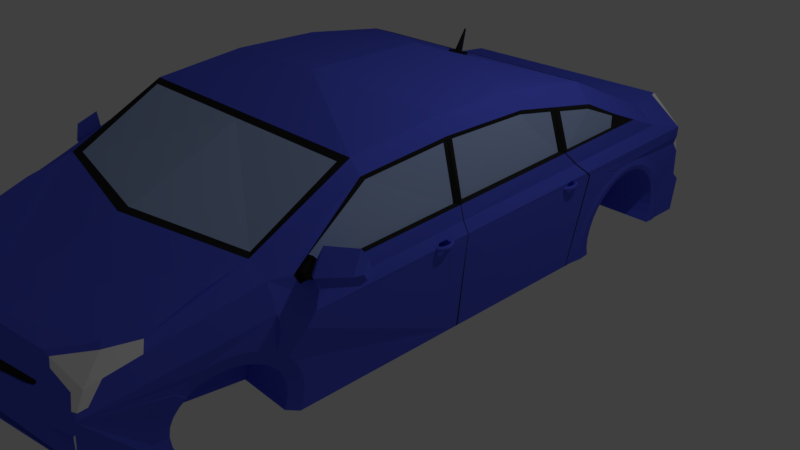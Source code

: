 # Source: prius1.blend  (saved by Blender 2.79.0; exported with 4.5.12 LTS)
import bpy
from mathutils import Matrix  # noqa: F401  (used for matrix-valued properties, if any)

bpy.ops.wm.read_factory_settings(use_empty=True)
scene = bpy.context.scene
scene.name = 'Scene'

# ---- collections
col_collection_1 = bpy.data.collections.new('Collection 1'); scene.collection.children.link(col_collection_1)

# ---- materials (node trees are filled in below, after node groups)
mat_material = bpy.data.materials.new('Material')
mat_material.alpha_threshold = 0.0
mat_material.use_transparent_shadow = False
mat_material.diffuse_color = (0.08918, 0.1188, 0.8, 1.0)
mat_material.roughness = 0.5
mat_material.line_color = (0.0, 0.0, 0.0, 1.0)
mat_material_001 = bpy.data.materials.new('Material.001')
mat_material_001.alpha_threshold = 0.0
mat_material_001.use_transparent_shadow = False
mat_material_001.diffuse_color = (0.02264, 0.02264, 0.02264, 1.0)
mat_material_001.roughness = 0.5
mat_material_002 = bpy.data.materials.new('Material.002')
mat_material_002.alpha_threshold = 0.0
mat_material_002.use_transparent_shadow = False
mat_material_002.diffuse_color = (0.379, 0.4965, 0.8, 1.0)
mat_material_002.roughness = 0.5
mat_material_003 = bpy.data.materials.new('Material.003')
mat_material_003.alpha_threshold = 0.0
mat_material_003.use_transparent_shadow = False
mat_material_003.diffuse_color = (1.0, 1.0, 1.0, 1.0)
mat_material_003.roughness = 0.5
mat_material_004 = bpy.data.materials.new('Material.004')
mat_material_004.alpha_threshold = 0.0
mat_material_004.use_transparent_shadow = False
mat_material_004.diffuse_color = (0.8, 0.0, 0.000522, 1.0)
mat_material_004.roughness = 0.5

# ---- material node trees

# ---- world
world_world = bpy.data.worlds.new('World'); scene.world = world_world
world_world.color = (0.05088, 0.05088, 0.05088)
world_world.use_sun_shadow = False
world_world.sun_shadow_jitter_overblur = 0.0
world_world.cycles.sampling_method = 'MANUAL'

# ---- cameras
cam_camera = bpy.data.cameras.new('Camera')
cam_camera.clip_end = 100.0
cam_camera.lens = 35.0
cam_camera.sensor_width = 32.0
cam_camera.sensor_height = 18.0
cam_camera.ortho_scale = 7.314
cam_camera.dof.focus_distance = 0.0
cam_camera.dof.aperture_fstop = 128.0

# ---- lights
light_lamp = bpy.data.lights.new('Lamp', 'POINT')
light_lamp.transmission_factor = 0.0
light_lamp.cutoff_distance = 30.0
light_lamp.energy = 100.0
light_lamp.shadow_buffer_clip_start = 1.001
light_lamp.shadow_soft_size = 0.1
light_lamp.shadow_maximum_resolution = 0.006
light_lamp.use_absolute_resolution = True

# ---- meshes
me_cube = bpy.data.meshes.new('Cube')
me_cube.from_pydata([(-0.00606, -0.3622, -1.006), (-0.006061, -0.9726, -1.006), (0.856, 1.111, -1.0), (1.0, -0.9666, -1.0), (0.856, 1.124, 0.04902), (0.7175, -0.9342, 0.5602), (3.071e-07, 1.197, -1.0), (-2.98e-08, -0.9611, -0.9905), (3.58e-07, 1.172, 0.1207), (-5.411e-07, -0.947, 0.6085), (1.0, 0.4286, -1.0), (1.0, 0.1429, -1.0), (1.0, -0.1429, -1.0), (1.0, -0.4286, -1.0), (0.8171, 0.7035, 0.6305), (0.8171, 0.45, 1.202), (0.8637, 0.1429, 1.386), (0.8637, -0.1429, 1.386), (0.7791, -0.4701, 1.188), (0.7791, -0.7802, 0.6356), (1.788e-07, 0.8091, 0.5999), (1.703e-08, 0.4286, 1.243), (-7.192e-08, 0.199, 1.527), (-2.261e-07, -0.199, 1.527), (-3.151e-07, -0.4286, 1.243), (-4.257e-07, -0.7866, 0.609), (5.109e-08, -0.4286, -1.0), (7.663e-08, -0.1429, -1.0), (1.022e-07, 0.1429, -1.0), (1.277e-07, 0.4286, -1.0), (0.8775, 1.156, -0.1779), (3.493e-07, 1.218, -0.4143), (0.8219, 1.157, -0.6962), (3.318e-07, 1.22, -0.7187), (1.0, -0.9509, -0.102), (1.034, -0.9102, 0.2916), (-4.787e-07, -0.9376, 0.1897), (-2.999e-07, -0.94, -0.102), (0.9366, 0.4162, 1.056), (0.9374, 0.1588, 1.145), (0.9332, -0.1379, 1.151), (0.9843, -0.416, 0.9791), (1.0, -0.7784, 0.4285), (1.076, 0.722, 0.1104), (1.0, 0.7249, 0.5244), (-1.677e-07, -0.9763, -0.5684), (1.0, -0.9835, -0.5514), (0.8637, -0.4286, 1.243), (0.8637, -0.7866, 0.609), (-2.908e-07, -0.3659, 1.268), (-0.002162, -0.4701, 1.188), (-0.002163, -0.7802, 0.6356), (-3.068e-07, -0.4074, 1.252), (0.05233, -0.4063, 1.252), (0.06628, -0.3825, 1.262), (6.77e-06, -0.3844, 1.288), (6.769e-06, -0.3941, 1.284), (0.02881, -0.3935, 1.285), (0.02977, -0.3918, 1.285), (-2.93e-07, -0.3665, 1.295), (-3.091e-07, -0.4081, 1.279), (0.05233, -0.407, 1.279), (0.06628, -0.3831, 1.289), (-0.0001072, -0.42, 1.556), (-0.0001072, -0.4221, 1.555), (0.006034, -0.422, 1.555), (0.006238, -0.4216, 1.555), (-1.623e-07, -0.9489, -0.531), (1.0, -0.9558, -0.4529), (0.7422, -0.9549, -0.5279), (0.8336, -0.9522, -0.102), (0.7427, -0.9369, 0.2698), (0.8365, -0.953, -0.3464), (0.5231, -0.9477, -0.102), (-1.987e-07, -0.9455, -0.4155), (0.4943, -0.9499, -0.4246), (0.5237, -0.9313, -0.1069), (-0.0009657, -0.9237, -0.1069), (-0.0009656, -0.9329, -0.4204), (0.4949, -0.9372, -0.4295), (0.7818, -0.947, 0.6085), (0.0001334, -0.9369, 0.261), (0.0001334, -0.9342, 0.5602), (0.8196, -0.9376, 0.2005), (-4.451e-07, -0.9381, 0.1484), (-3.447e-07, -0.9394, -0.0289), (0.04102, -0.9394, -0.02154), (0.0758, -0.9392, 0.005141), (0.09035, -0.9388, 0.03582), (0.09244, -0.9385, 0.0762), (0.08315, -0.9382, 0.1123), (0.0668, -0.9381, 0.1247), (0.04188, -0.9381, 0.1368), (0.0195, -0.9381, 0.146), (-0.0003204, -0.9481, 0.1371), (-0.0003203, -0.9492, -0.01031), (0.03377, -0.9492, -0.004194), (0.06267, -0.949, 0.01798), (0.07477, -0.9487, 0.04347), (0.0765, -0.9484, 0.07703), (0.06878, -0.9482, 0.107), (0.05519, -0.9481, 0.1173), (0.03448, -0.9481, 0.1274), (0.01589, -0.9481, 0.135), (0.7404, -0.9816, -0.5558), (-2.98e-08, -0.9711, -0.9383), (0.9127, -0.9611, -0.9905), (0.8632, -0.9784, -0.911), (1.053, 0.7229, 0.233), (0.8637, 0.723, 0.6245), (0.8637, 0.4286, 1.243), (-0.005108, 0.45, 1.202), (-0.005108, 0.7803, 0.6086), (0.5813, 1.139, 0.1772), (0.8611, 0.8586, 0.4823), (0.7574, 1.052, 0.2875), (1.05, 0.631, 0.2449), (0.9978, 0.6471, 0.4986), (1.0, -0.6577, 0.6228), (1.006, 0.6374, 0.4229), (0.9938, 0.1473, 0.5048), (0.9309, 0.4286, 1.096), (0.9334, 0.1252, 1.151), (1.032, 0.6515, 0.404), (1.022, 0.6639, 0.5008), (0.9904, 0.1136, 0.5115), (1.006, 0.6029, 0.4287), (0.9872, 0.6072, 0.595), (1.036, 0.6373, 0.4363), (1.028, 0.6471, 0.512), (1.036, 0.6029, 0.442), (1.017, 0.6071, 0.6084), (1.085, 0.6289, 0.4465), (1.086, 0.6384, 0.5144), (1.059, 0.6008, 0.4517), (1.048, 0.6077, 0.6008), (1.128, 0.6325, 0.4041), (1.128, 0.6514, 0.5384), (1.077, 0.5771, 0.4143), (1.053, 0.5906, 0.7093), (1.292, 0.5918, 0.5027), (1.292, 0.6079, 0.6173), (1.248, 0.5445, 0.5114), (1.228, 0.556, 0.7632), (1.314, 0.5773, 0.5588), (1.314, 0.5868, 0.626), (1.289, 0.5496, 0.5639), (1.277, 0.5564, 0.7114), (0.9515, -0.2596, 1.076), (0.9797, -0.2917, 0.5792), (0.9309, 0.1429, 1.195), (0.9309, -0.1429, 1.195), (1.02, 0.1306, 0.491), (0.9642, -0.2959, 1.053), (0.9928, -0.3262, 0.585), (0.984, -0.5455, 0.7705), (0.9858, -0.5446, 0.6215), (0.9498, -0.2764, 1.113), (0.9715, -0.4286, 1.019), (1.009, -0.3101, 0.5647), (0.9752, -0.5629, 0.7754), (1.002, -0.5619, 0.6068), (0.9991, -0.9259, 0.02312), (1.024, -0.9175, 0.1524), (1.034, -0.5549, 0.08204), (1.0, -0.9533, -0.2744), (0.8077, -0.9406, 0.3296), (0.7982, -0.9429, 0.4315), (0.9549, -0.9353, 0.2579), (0.8968, -0.9363, 0.2332), (0.9582, -0.9512, -0.102), (0.8352, -0.9526, -0.241), (0.9608, -0.9523, -0.1848), (0.9399, -0.9382, 0.1973), (0.9821, -0.9365, 0.2342), (0.8289, -0.9473, 0.0003901), (0.8252, -0.9434, 0.08006), (0.8637, -0.947, 0.006903), (0.8604, -0.9436, 0.07768), (0.7943, -0.9225, 0.6085), (3.522e-07, 1.203, -0.2363), (3.551e-07, 1.187, -0.05873), (0.03763, 1.186, -0.06219), (0.07383, 1.187, -0.09184), (0.08162, 1.191, -0.1427), (0.07222, 1.194, -0.1726), (0.04826, 1.199, -0.2167), (0.01386, 1.201, -0.229), (-2.159e-05, 1.211, -0.2023), (-2.159e-05, 1.199, -0.06503), (0.02907, 1.198, -0.0677), (0.05705, 1.199, -0.09062), (0.06307, 1.202, -0.1299), (0.0558, 1.204, -0.1531), (0.03728, 1.208, -0.1871), (0.01069, 1.21, -0.1967), (3.506e-07, 1.211, -0.334), (3.518e-07, 1.205, -0.2637), (0.5667, 1.163, -0.09008), (0.1119, 1.192, -0.1729), (0.06999, 1.2, -0.2381), (0.4789, 1.176, -0.1843), (0.5517, 1.169, -0.1483), (0.5709, 1.165, -0.1118), (-0.0009067, 1.206, -0.3407), (-0.0009067, 1.2, -0.2703), (0.5658, 1.159, -0.09674), (0.111, 1.187, -0.1795), (0.06908, 1.195, -0.2448), (0.478, 1.171, -0.1909), (0.5508, 1.164, -0.155), (0.5699, 1.16, -0.1185), (0.6663, 1.169, -0.7005), (0.81, 1.116, -1.0), (0.8037, 1.099, -0.9698), (-0.006324, 1.179, -0.9698), (-0.006324, 1.203, -0.6885), (0.6599, 1.152, -0.6702), (0.8122, 1.122, -0.9474), (0.002198, 1.202, -0.9474), (0.8059, 1.104, -0.9172), (-0.004127, 1.185, -0.9172), (1.02, 0.1334, 0.4901), (1.06, 0.1211, 0.1778), (1.061, 0.1239, 0.1768), (1.0, 0.1238, -1.0), (1.0, 0.1183, -1.0), (1.032, 0.1248, 0.3116), (1.032, 0.1274, 0.3105), (1.062, 0.1894, 0.1695), (1.063, 0.2343, 0.1646), (1.053, 0.1981, 0.2128), (1.054, 0.2268, 0.2095), (1.058, 0.2286, 0.1139), (1.057, 0.1956, 0.1189), (0.9537, 0.1541, -1.009), (0.9537, 0.1478, -1.009), (1.016, 0.1961, 0.1602), (1.017, 0.2248, 0.1552), (1.007, 0.2016, 0.2035), (1.008, 0.22, 0.2002), (1.012, 0.2211, 0.1045), (1.011, 0.2, 0.1095), (1.034, 0.1814, 0.1645), (1.035, 0.1822, 0.1779), (1.037, 0.1843, 0.1877), (1.037, 0.1843, 0.1412), (1.035, 0.1822, 0.1511), (1.039, 0.1794, 0.1645), (1.039, 0.1802, 0.1779), (1.041, 0.1824, 0.1877), (1.042, 0.1855, 0.1913), (1.042, 0.1855, 0.1376), (1.041, 0.1824, 0.1412), (1.039, 0.1802, 0.1511), (1.044, 0.1779, 0.1645), (1.044, 0.1787, 0.1779), (1.045, 0.1811, 0.1877), (1.046, 0.1843, 0.1913), (1.047, 0.1876, 0.1877), (1.047, 0.1876, 0.1412), (1.046, 0.1843, 0.1376), (1.045, 0.1811, 0.1412), (1.044, 0.1787, 0.1511), (1.049, 0.177, 0.1645), (1.049, 0.1778, 0.1779), (1.049, 0.1803, 0.1877), (1.05, 0.1836, 0.1913), (1.051, 0.1869, 0.1877), (1.051, 0.1893, 0.1779), (1.051, 0.1893, 0.1511), (1.051, 0.1869, 0.1412), (1.05, 0.1836, 0.1376), (1.049, 0.1803, 0.1412), (1.049, 0.1778, 0.1511), (1.054, 0.1766, 0.1645), (1.054, 0.1775, 0.1779), (1.054, 0.1799, 0.1877), (1.054, 0.1833, 0.1913), (1.054, 0.1866, 0.1877), (1.054, 0.1891, 0.1779), (1.055, 0.19, 0.1645), (1.054, 0.1891, 0.1511), (1.054, 0.1866, 0.1412), (1.054, 0.1833, 0.1376), (1.054, 0.1799, 0.1412), (1.054, 0.1775, 0.1511), (1.059, 0.1768, 0.1645), (1.059, 0.1777, 0.1779), (1.059, 0.1801, 0.1877), (1.058, 0.1835, 0.1913), (1.058, 0.1868, 0.1877), (1.058, 0.1892, 0.1779), (1.058, 0.1901, 0.1645), (1.058, 0.1892, 0.1511), (1.058, 0.1868, 0.1412), (1.058, 0.1835, 0.1376), (1.059, 0.1801, 0.1412), (1.059, 0.1777, 0.1511), (1.064, 0.1776, 0.1645), (1.064, 0.1784, 0.1779), (1.063, 0.1808, 0.1877), (1.062, 0.1841, 0.1913), (1.061, 0.1873, 0.1877), (1.061, 0.1897, 0.1779), (1.061, 0.1906, 0.1645), (1.061, 0.1897, 0.1511), (1.061, 0.1873, 0.1412), (1.062, 0.1841, 0.1376), (1.063, 0.1808, 0.1412), (1.064, 0.1784, 0.1511), (1.069, 0.1789, 0.1645), (1.068, 0.1797, 0.1779), (1.068, 0.182, 0.1877), (1.066, 0.1852, 0.1913), (1.065, 0.1883, 0.1877), (1.064, 0.1906, 0.1779), (1.064, 0.1914, 0.1645), (1.064, 0.1906, 0.1511), (1.065, 0.1883, 0.1412), (1.066, 0.1852, 0.1376), (1.068, 0.182, 0.1412), (1.068, 0.1797, 0.1511), (1.074, 0.1808, 0.1645), (1.073, 0.1816, 0.1779), (1.072, 0.1837, 0.1877), (1.07, 0.1866, 0.1913), (1.068, 0.1896, 0.1877), (1.067, 0.1917, 0.1779), (1.066, 0.1925, 0.1645), (1.067, 0.1917, 0.1511), (1.068, 0.1896, 0.1412), (1.07, 0.1866, 0.1376), (1.072, 0.1837, 0.1412), (1.073, 0.1816, 0.1511), (1.078, 0.1832, 0.1645), (1.077, 0.1839, 0.1779), (1.076, 0.1858, 0.1877), (1.074, 0.1885, 0.1913), (1.071, 0.1912, 0.1877), (1.07, 0.1932, 0.1779), (1.069, 0.1939, 0.1645), (1.07, 0.1932, 0.1511), (1.071, 0.1912, 0.1412), (1.074, 0.1885, 0.1376), (1.076, 0.1858, 0.1412), (1.077, 0.1839, 0.1511), (1.082, 0.186, 0.1645), (1.081, 0.1866, 0.1779), (1.079, 0.1884, 0.1877), (1.077, 0.1908, 0.1913), (1.074, 0.1932, 0.1877), (1.072, 0.195, 0.1779), (1.071, 0.1956, 0.1645), (1.072, 0.195, 0.1511), (1.074, 0.1932, 0.1412), (1.077, 0.1908, 0.1376), (1.079, 0.1884, 0.1412), (1.081, 0.1866, 0.1511), (1.086, 0.1892, 0.1645), (1.085, 0.1898, 0.1779), (1.083, 0.1913, 0.1877), (1.08, 0.1934, 0.1913), (1.077, 0.1955, 0.1877), (1.074, 0.197, 0.1779), (1.074, 0.1976, 0.1645), (1.074, 0.197, 0.1511), (1.077, 0.1955, 0.1412), (1.08, 0.1934, 0.1376), (1.083, 0.1913, 0.1412), (1.085, 0.1898, 0.1511), (1.089, 0.1928, 0.1645), (1.088, 0.1933, 0.1779), (1.085, 0.1946, 0.1877), (1.082, 0.1963, 0.1913), (1.079, 0.198, 0.1877), (1.076, 0.1993, 0.1779), (1.075, 0.1998, 0.1645), (1.076, 0.1993, 0.1511), (1.079, 0.198, 0.1412), (1.082, 0.1963, 0.1376), (1.085, 0.1946, 0.1412), (1.088, 0.1933, 0.1511), (1.091, 0.1967, 0.1645), (1.09, 0.1971, 0.1779), (1.088, 0.1981, 0.1877), (1.084, 0.1994, 0.1913), (1.08, 0.2008, 0.1877), (1.078, 0.2017, 0.1779), (1.077, 0.2021, 0.1645), (1.078, 0.2017, 0.1511), (1.08, 0.2008, 0.1412), (1.084, 0.1994, 0.1376), (1.088, 0.1981, 0.1412), (1.09, 0.1971, 0.1511), (1.093, 0.2009, 0.1645), (1.092, 0.2011, 0.1779), (1.089, 0.2018, 0.1877), (1.086, 0.2027, 0.1913), (1.082, 0.2036, 0.1877), (1.079, 0.2043, 0.1779), (1.078, 0.2046, 0.1645), (1.079, 0.2043, 0.1511), (1.082, 0.2036, 0.1412), (1.086, 0.2027, 0.1376), (1.089, 0.2018, 0.1412), (1.092, 0.2011, 0.1511), (1.094, 0.2052, 0.1645), (1.093, 0.2053, 0.1779), (1.09, 0.2056, 0.1877), (1.087, 0.2061, 0.1913), (1.083, 0.2066, 0.1877), (1.08, 0.207, 0.1779), (1.079, 0.2071, 0.1645), (1.08, 0.207, 0.1511), (1.083, 0.2066, 0.1412), (1.087, 0.2061, 0.1376), (1.09, 0.2056, 0.1412), (1.093, 0.2053, 0.1511), (1.095, 0.2095, 0.1645), (1.094, 0.2095, 0.1779), (1.091, 0.2096, 0.1877), (1.087, 0.2096, 0.1913), (1.083, 0.2097, 0.1877), (1.08, 0.2097, 0.1779), (1.079, 0.2098, 0.1645), (1.08, 0.2097, 0.1511), (1.083, 0.2097, 0.1412), (1.087, 0.2096, 0.1376), (1.091, 0.2096, 0.1412), (1.094, 0.2095, 0.1511), (1.095, 0.2139, 0.1645), (1.094, 0.2138, 0.1779), (1.091, 0.2135, 0.1877), (1.087, 0.2131, 0.1913), (1.083, 0.2128, 0.1877), (1.08, 0.2125, 0.1779), (1.079, 0.2124, 0.1645), (1.08, 0.2125, 0.1511), (1.083, 0.2128, 0.1412), (1.087, 0.2131, 0.1376), (1.091, 0.2135, 0.1412), (1.094, 0.2138, 0.1511), (1.094, 0.2182, 0.1645), (1.093, 0.218, 0.1779), (1.09, 0.2174, 0.1877), (1.086, 0.2166, 0.1913), (1.083, 0.2158, 0.1877), (1.08, 0.2152, 0.1779), (1.079, 0.215, 0.1645), (1.08, 0.2152, 0.1511), (1.083, 0.2158, 0.1412), (1.086, 0.2166, 0.1376), (1.09, 0.2174, 0.1412), (1.093, 0.218, 0.1511), (1.093, 0.2224, 0.1645), (1.092, 0.2221, 0.1779), (1.089, 0.2212, 0.1877), (1.085, 0.2199, 0.1913), (1.082, 0.2187, 0.1877), (1.079, 0.2178, 0.1779), (1.078, 0.2175, 0.1645), (1.079, 0.2178, 0.1511), (1.082, 0.2187, 0.1412), (1.085, 0.2199, 0.1376), (1.089, 0.2212, 0.1412), (1.092, 0.2221, 0.1511), (1.091, 0.2264, 0.1645), (1.09, 0.2259, 0.1779), (1.087, 0.2247, 0.1877), (1.084, 0.2231, 0.1913), (1.08, 0.2215, 0.1877), (1.078, 0.2203, 0.1779), (1.077, 0.2199, 0.1645), (1.078, 0.2203, 0.1511), (1.08, 0.2215, 0.1412), (1.084, 0.2231, 0.1376), (1.087, 0.2247, 0.1412), (1.09, 0.2259, 0.1511), (1.088, 0.2301, 0.1645), (1.087, 0.2295, 0.1779), (1.085, 0.2281, 0.1877), (1.082, 0.2261, 0.1913), (1.078, 0.2241, 0.1877), (1.076, 0.2226, 0.1779), (1.075, 0.2221, 0.1645), (1.076, 0.2226, 0.1511), (1.078, 0.2241, 0.1412), (1.082, 0.2261, 0.1376), (1.085, 0.2281, 0.1412), (1.087, 0.2295, 0.1511), (1.085, 0.2334, 0.1645), (1.084, 0.2328, 0.1779), (1.082, 0.2311, 0.1877), (1.079, 0.2288, 0.1913), (1.076, 0.2264, 0.1877), (1.074, 0.2247, 0.1779), (1.073, 0.2241, 0.1645), (1.074, 0.2247, 0.1511), (1.076, 0.2264, 0.1412), (1.079, 0.2288, 0.1376), (1.082, 0.2311, 0.1412), (1.084, 0.2328, 0.1511), (1.081, 0.2364, 0.1645), (1.081, 0.2357, 0.1779), (1.079, 0.2337, 0.1877), (1.076, 0.2311, 0.1913), (1.074, 0.2285, 0.1877), (1.072, 0.2266, 0.1779), (1.071, 0.2259, 0.1645), (1.072, 0.2266, 0.1511), (1.074, 0.2285, 0.1412), (1.076, 0.2311, 0.1376), (1.079, 0.2337, 0.1412), (1.081, 0.2357, 0.1511), (1.077, 0.2389, 0.1645), (1.077, 0.2381, 0.1779), (1.075, 0.236, 0.1877), (1.073, 0.2331, 0.1913), (1.071, 0.2302, 0.1877), (1.069, 0.2281, 0.1779), (1.069, 0.2274, 0.1645), (1.069, 0.2281, 0.1511), (1.071, 0.2302, 0.1412), (1.073, 0.2331, 0.1376), (1.075, 0.236, 0.1412), (1.077, 0.2381, 0.1511), (1.073, 0.2409, 0.1645), (1.072, 0.2401, 0.1779), (1.071, 0.2378, 0.1877), (1.069, 0.2347, 0.1913), (1.068, 0.2317, 0.1877), (1.066, 0.2294, 0.1779), (1.066, 0.2286, 0.1645), (1.066, 0.2294, 0.1511), (1.068, 0.2317, 0.1412), (1.069, 0.2347, 0.1376), (1.071, 0.2378, 0.1412), (1.072, 0.2401, 0.1511), (1.068, 0.2424, 0.1645), (1.068, 0.2415, 0.1779), (1.067, 0.2391, 0.1877), (1.065, 0.2359, 0.1913), (1.064, 0.2327, 0.1877), (1.063, 0.2303, 0.1779), (1.063, 0.2295, 0.1645), (1.063, 0.2303, 0.1511), (1.064, 0.2327, 0.1412), (1.065, 0.2359, 0.1376), (1.067, 0.2391, 0.1412), (1.068, 0.2415, 0.1511), (1.063, 0.2433, 0.1645), (1.063, 0.2424, 0.1779), (1.062, 0.24, 0.1877), (1.06, 0.2309, 0.1779), (1.06, 0.23, 0.1645), (1.06, 0.2309, 0.1511), (1.061, 0.2333, 0.1412), (1.062, 0.2367, 0.1376), (1.062, 0.24, 0.1412), (1.063, 0.2424, 0.1511), (1.058, 0.2437, 0.1645), (1.057, 0.2302, 0.1645), (1.057, 0.2311, 0.1511), (1.057, 0.2336, 0.1412), (1.057, 0.237, 0.1376), (1.058, 0.2403, 0.1412), (1.058, 0.2428, 0.1511), (1.053, 0.2435, 0.1645), (1.054, 0.2301, 0.1645), (1.054, 0.231, 0.1511), (1.054, 0.2335, 0.1412), (1.053, 0.2368, 0.1376), (1.053, 0.2401, 0.1412), (1.053, 0.2426, 0.1511), (1.051, 0.2297, 0.1645), (1.051, 0.2305, 0.1511), (1.05, 0.2329, 0.1412), (1.049, 0.2362, 0.1376), (1.048, 0.2394, 0.1412), (1.048, 0.2418, 0.1511), (1.048, 0.2297, 0.1511), (1.047, 0.232, 0.1412), (1.045, 0.2351, 0.1376), (1.044, 0.2382, 0.1412), (1.043, 0.2405, 0.1511), (1.045, 0.2285, 0.1511), (1.043, 0.2307, 0.1412), (1.042, 0.2336, 0.1376), (1.04, 0.2365, 0.1412), (1.039, 0.2387, 0.1511), (1.04, 0.229, 0.1412), (1.038, 0.2317, 0.1376), (1.036, 0.2344, 0.1412), (1.037, 0.227, 0.1412), (1.035, 0.2294, 0.1376), (1.032, 0.2319, 0.1412), (1.017, -0.3482, 0.1645), (1.017, -0.3474, 0.1779), (1.019, -0.3453, 0.1877), (1.019, -0.3453, 0.1412), (1.017, -0.3474, 0.1511), (1.021, -0.3502, 0.1645), (1.022, -0.3494, 0.1779), (1.023, -0.3471, 0.1877), (1.025, -0.344, 0.1913), (1.025, -0.344, 0.1376), (1.023, -0.3471, 0.1412), (1.022, -0.3494, 0.1511), (1.026, -0.3517, 0.1645), (1.026, -0.3508, 0.1779), (1.027, -0.3484, 0.1877), (1.028, -0.3452, 0.1913), (1.03, -0.342, 0.1877), (1.03, -0.342, 0.1412), (1.028, -0.3452, 0.1376), (1.027, -0.3484, 0.1412), (1.026, -0.3508, 0.1511), (1.031, -0.3526, 0.1645), (1.031, -0.3517, 0.1779), (1.032, -0.3493, 0.1877), (1.032, -0.346, 0.1913), (1.033, -0.3427, 0.1877), (1.034, -0.3402, 0.1779), (1.034, -0.3402, 0.1511), (1.033, -0.3427, 0.1412), (1.032, -0.346, 0.1376), (1.032, -0.3493, 0.1412), (1.031, -0.3517, 0.1511), (1.036, -0.353, 0.1645), (1.036, -0.3521, 0.1779), (1.036, -0.3496, 0.1877), (1.037, -0.3463, 0.1913), (1.037, -0.3429, 0.1877), (1.037, -0.3405, 0.1779), (1.037, -0.3396, 0.1645), (1.037, -0.3405, 0.1511), (1.037, -0.3429, 0.1412), (1.037, -0.3463, 0.1376), (1.036, -0.3496, 0.1412), (1.036, -0.3521, 0.1511), (1.041, -0.3528, 0.1645), (1.041, -0.3519, 0.1779), (1.041, -0.3494, 0.1877), (1.041, -0.3461, 0.1913), (1.04, -0.3428, 0.1877), (1.04, -0.3403, 0.1779), (1.04, -0.3394, 0.1645), (1.04, -0.3403, 0.1511), (1.04, -0.3428, 0.1412), (1.041, -0.3461, 0.1376), (1.041, -0.3494, 0.1412), (1.041, -0.3519, 0.1511), (1.046, -0.352, 0.1645), (1.046, -0.3511, 0.1779), (1.045, -0.3487, 0.1877), (1.045, -0.3455, 0.1913), (1.044, -0.3422, 0.1877), (1.043, -0.3398, 0.1779), (1.043, -0.339, 0.1645), (1.043, -0.3398, 0.1511), (1.044, -0.3422, 0.1412), (1.045, -0.3455, 0.1376), (1.045, -0.3487, 0.1412), (1.046, -0.3511, 0.1511), (1.051, -0.3506, 0.1645), (1.051, -0.3498, 0.1779), (1.05, -0.3475, 0.1877), (1.049, -0.3444, 0.1913), (1.047, -0.3413, 0.1877), (1.046, -0.339, 0.1779), (1.046, -0.3382, 0.1645), (1.046, -0.339, 0.1511), (1.047, -0.3413, 0.1412), (1.049, -0.3444, 0.1376), (1.05, -0.3475, 0.1412), (1.051, -0.3498, 0.1511), (1.056, -0.3488, 0.1645), (1.055, -0.348, 0.1779), (1.054, -0.3458, 0.1877), (1.052, -0.3429, 0.1913), (1.051, -0.34, 0.1877), (1.049, -0.3378, 0.1779), (1.049, -0.337, 0.1645), (1.049, -0.3378, 0.1511), (1.051, -0.34, 0.1412), (1.052, -0.3429, 0.1376), (1.054, -0.3458, 0.1412), (1.055, -0.348, 0.1511), (1.06, -0.3464, 0.1645), (1.06, -0.3457, 0.1779), (1.058, -0.3437, 0.1877), (1.056, -0.341, 0.1913), (1.054, -0.3383, 0.1877), (1.052, -0.3363, 0.1779), (1.051, -0.3356, 0.1645), (1.052, -0.3363, 0.1511), (1.054, -0.3383, 0.1412), (1.056, -0.341, 0.1376), (1.058, -0.3437, 0.1412), (1.06, -0.3457, 0.1511), (1.064, -0.3436, 0.1645), (1.064, -0.3429, 0.1779), (1.062, -0.3412, 0.1877), (1.059, -0.3387, 0.1913), (1.056, -0.3363, 0.1877), (1.055, -0.3346, 0.1779), (1.054, -0.3339, 0.1645), (1.055, -0.3346, 0.1511), (1.056, -0.3363, 0.1412), (1.059, -0.3387, 0.1376), (1.062, -0.3412, 0.1412), (1.064, -0.3429, 0.1511), (1.068, -0.3403, 0.1645), (1.067, -0.3398, 0.1779), (1.065, -0.3382, 0.1877), (1.062, -0.3361, 0.1913), (1.059, -0.3341, 0.1877), (1.057, -0.3325, 0.1779), (1.056, -0.332, 0.1645), (1.057, -0.3325, 0.1511), (1.059, -0.3341, 0.1412), (1.062, -0.3361, 0.1376), (1.065, -0.3382, 0.1412), (1.067, -0.3398, 0.1511), (1.071, -0.3367, 0.1645), (1.07, -0.3363, 0.1779), (1.068, -0.335, 0.1877), (1.064, -0.3333, 0.1913), (1.061, -0.3315, 0.1877), (1.059, -0.3303, 0.1779), (1.058, -0.3298, 0.1645), (1.059, -0.3303, 0.1511), (1.061, -0.3315, 0.1412), (1.064, -0.3333, 0.1376), (1.068, -0.335, 0.1412), (1.07, -0.3363, 0.1511), (1.073, -0.3328, 0.1645), (1.073, -0.3325, 0.1779), (1.07, -0.3315, 0.1877), (1.066, -0.3301, 0.1913), (1.063, -0.3288, 0.1877), (1.06, -0.3278, 0.1779), (1.059, -0.3275, 0.1645), (1.06, -0.3278, 0.1511), (1.063, -0.3288, 0.1412), (1.066, -0.3301, 0.1376), (1.07, -0.3315, 0.1412), (1.073, -0.3325, 0.1511), (1.075, -0.3287, 0.1645), (1.074, -0.3284, 0.1779), (1.072, -0.3278, 0.1877), (1.068, -0.3268, 0.1913), (1.064, -0.3259, 0.1877), (1.061, -0.3252, 0.1779), (1.06, -0.325, 0.1645), (1.061, -0.3252, 0.1511), (1.064, -0.3259, 0.1412), (1.068, -0.3268, 0.1376), (1.072, -0.3278, 0.1412), (1.074, -0.3284, 0.1511), (1.077, -0.3244, 0.1645), (1.076, -0.3243, 0.1779), (1.073, -0.3239, 0.1877), (1.069, -0.3234, 0.1913), (1.065, -0.3229, 0.1877), (1.062, -0.3226, 0.1779), (1.061, -0.3224, 0.1645), (1.062, -0.3226, 0.1511), (1.065, -0.3229, 0.1412), (1.069, -0.3234, 0.1376), (1.073, -0.3239, 0.1412), (1.076, -0.3243, 0.1511), (1.077, -0.32, 0.1645), (1.076, -0.32, 0.1779), (1.073, -0.32, 0.1877), (1.069, -0.3199, 0.1913), (1.066, -0.3199, 0.1877), (1.063, -0.3198, 0.1779), (1.062, -0.3198, 0.1645), (1.063, -0.3198, 0.1511), (1.066, -0.3199, 0.1412), (1.069, -0.3199, 0.1376), (1.073, -0.32, 0.1412), (1.076, -0.32, 0.1511), (1.077, -0.3157, 0.1645), (1.076, -0.3158, 0.1779), (1.073, -0.316, 0.1877), (1.069, -0.3164, 0.1913), (1.065, -0.3168, 0.1877), (1.063, -0.3171, 0.1779), (1.062, -0.3172, 0.1645), (1.063, -0.3171, 0.1511), (1.065, -0.3168, 0.1412), (1.069, -0.3164, 0.1376), (1.073, -0.316, 0.1412), (1.076, -0.3158, 0.1511), (1.076, -0.3113, 0.1645), (1.075, -0.3116, 0.1779), (1.073, -0.3121, 0.1877), (1.069, -0.313, 0.1913), (1.065, -0.3138, 0.1877), (1.062, -0.3144, 0.1779), (1.061, -0.3146, 0.1645), (1.062, -0.3144, 0.1511), (1.065, -0.3138, 0.1412), (1.069, -0.313, 0.1376), (1.073, -0.3121, 0.1412), (1.075, -0.3116, 0.1511), (1.075, -0.3072, 0.1645), (1.074, -0.3075, 0.1779), (1.071, -0.3084, 0.1877), (1.068, -0.3096, 0.1913), (1.064, -0.3108, 0.1877), (1.061, -0.3117, 0.1779), (1.06, -0.3121, 0.1645), (1.061, -0.3117, 0.1511), (1.064, -0.3108, 0.1412), (1.068, -0.3096, 0.1376), (1.071, -0.3084, 0.1412), (1.074, -0.3075, 0.1511), (1.073, -0.3032, 0.1645), (1.072, -0.3036, 0.1779), (1.07, -0.3048, 0.1877), (1.066, -0.3064, 0.1913), (1.063, -0.3081, 0.1877), (1.06, -0.3092, 0.1779), (1.059, -0.3097, 0.1645), (1.06, -0.3092, 0.1511), (1.063, -0.3081, 0.1412), (1.066, -0.3064, 0.1376), (1.07, -0.3048, 0.1412), (1.072, -0.3036, 0.1511), (1.07, -0.2995, 0.1645), (1.07, -0.3, 0.1779), (1.067, -0.3015, 0.1877), (1.064, -0.3035, 0.1913), (1.061, -0.3055, 0.1877), (1.058, -0.3069, 0.1779), (1.058, -0.3075, 0.1645), (1.058, -0.3069, 0.1511), (1.061, -0.3055, 0.1412), (1.064, -0.3035, 0.1376), (1.067, -0.3015, 0.1412), (1.07, -0.3, 0.1511), (1.067, -0.2961, 0.1645), (1.066, -0.2968, 0.1779), (1.064, -0.2985, 0.1877), (1.061, -0.3008, 0.1913), (1.059, -0.3031, 0.1877), (1.056, -0.3048, 0.1779), (1.056, -0.3055, 0.1645), (1.056, -0.3048, 0.1511), (1.059, -0.3031, 0.1412), (1.061, -0.3008, 0.1376), (1.064, -0.2985, 0.1412), (1.066, -0.2968, 0.1511), (1.064, -0.2932, 0.1645), (1.063, -0.2939, 0.1779), (1.061, -0.2958, 0.1877), (1.058, -0.2984, 0.1913), (1.056, -0.3011, 0.1877), (1.054, -0.303, 0.1779), (1.053, -0.3037, 0.1645), (1.054, -0.303, 0.1511), (1.056, -0.3011, 0.1412), (1.058, -0.2984, 0.1376), (1.061, -0.2958, 0.1412), (1.063, -0.2939, 0.1511), (1.059, -0.2907, 0.1645), (1.059, -0.2915, 0.1779), (1.057, -0.2936, 0.1877), (1.055, -0.2964, 0.1913), (1.053, -0.2993, 0.1877), (1.052, -0.3014, 0.1779), (1.051, -0.3022, 0.1645), (1.052, -0.3014, 0.1511), (1.053, -0.2993, 0.1412), (1.055, -0.2964, 0.1376), (1.057, -0.2936, 0.1412), (1.059, -0.2915, 0.1511), (1.055, -0.2887, 0.1645), (1.055, -0.2895, 0.1779), (1.053, -0.2918, 0.1877), (1.052, -0.2948, 0.1913), (1.05, -0.2979, 0.1877), (1.049, -0.3002, 0.1779), (1.048, -0.301, 0.1645), (1.049, -0.3002, 0.1511), (1.05, -0.2979, 0.1412), (1.052, -0.2948, 0.1376), (1.053, -0.2918, 0.1412), (1.055, -0.2895, 0.1511), (1.05, -0.2872, 0.1645), (1.05, -0.2881, 0.1779), (1.049, -0.2904, 0.1877), (1.048, -0.2936, 0.1913), (1.047, -0.2969, 0.1877), (1.046, -0.2992, 0.1779), (1.045, -0.3001, 0.1645), (1.046, -0.2992, 0.1511), (1.047, -0.2969, 0.1412), (1.048, -0.2936, 0.1376), (1.049, -0.2904, 0.1412), (1.05, -0.2881, 0.1511), (1.045, -0.2863, 0.1645), (1.045, -0.2872, 0.1779), (1.045, -0.2896, 0.1877), (1.043, -0.2986, 0.1779), (1.042, -0.2995, 0.1645), (1.043, -0.2986, 0.1511), (1.043, -0.2962, 0.1412), (1.044, -0.2929, 0.1376), (1.045, -0.2896, 0.1412), (1.045, -0.2872, 0.1511), (1.04, -0.2859, 0.1645), (1.039, -0.2993, 0.1645), (1.039, -0.2984, 0.1511), (1.04, -0.296, 0.1412), (1.04, -0.2926, 0.1376), (1.04, -0.2893, 0.1412), (1.04, -0.2868, 0.1511), (1.035, -0.2861, 0.1645), (1.036, -0.2994, 0.1645), (1.036, -0.2985, 0.1511), (1.036, -0.2961, 0.1412), (1.036, -0.2928, 0.1376), (1.035, -0.2894, 0.1412), (1.035, -0.287, 0.1511), (1.033, -0.2999, 0.1645), (1.033, -0.299, 0.1511), (1.032, -0.2966, 0.1412), (1.032, -0.2934, 0.1376), (1.031, -0.2901, 0.1412), (1.03, -0.2878, 0.1511), (1.03, -0.2999, 0.1511), (1.029, -0.2976, 0.1412), (1.028, -0.2945, 0.1376), (1.026, -0.2913, 0.1412), (1.025, -0.2891, 0.1511), (1.027, -0.301, 0.1511), (1.026, -0.2989, 0.1412), (1.024, -0.296, 0.1376), (1.022, -0.293, 0.1412), (1.021, -0.2909, 0.1511), (1.023, -0.3006, 0.1412), (1.02, -0.2979, 0.1376), (1.018, -0.2952, 0.1412), (1.02, -0.3025, 0.1412), (1.017, -0.3001, 0.1376), (1.015, -0.2977, 0.1412), (1.049, -0.3284, 0.227), (1.05, -0.3088, 0.2249), (1.045, -0.3347, 0.1788), (1.045, -0.3029, 0.1571), (1.043, -0.3333, 0.1227), (1.043, -0.3172, 0.1119), (0.9313, 0.1543, -1.011), (0.9313, 0.148, -1.011), (0.9935, 0.1962, 0.1588), (0.9946, 0.225, 0.1539), (0.9848, 0.2018, 0.2021), (0.9857, 0.2202, 0.1988), (0.9895, 0.2213, 0.1032), (0.9888, 0.2002, 0.1082), (1.027, -0.3282, 0.2256), (1.027, -0.3086, 0.2235), (1.023, -0.3346, 0.1774), (1.023, -0.3027, 0.1557), (1.021, -0.3331, 0.1213), (1.021, -0.3171, 0.1106), (1.015, -0.3628, 0.3744), (1.015, -0.3572, 0.3736), (1.0, -0.3647, -1.0), (1.0, -0.369, -1.0), (1.047, -0.4031, 0.2353), (1.047, -0.3968, 0.2346), (1.009, -0.3055, 0.5639), (1.043, -0.4124, 0.1753), (1.042, -0.4194, 0.175), (0.6243, 1.137, 0.1572), (0.8699, 1.085, 0.09495), (0.9006, 1.0, 0.1963), (0.8715, 1.147, -0.115), (0.8587, 0.9846, 0.2764), (0.7824, 1.063, 0.239), (0.6501, 1.144, 0.08284), (0.8025, 1.139, -0.005174), (0.8418, 1.152, -0.1198), (0.8805, 1.125, -0.09393), (0.8619, 1.157, -0.3232), (0.7611, 1.145, -0.4883), (0.611, 1.175, -0.4654), (1.03, 0.6788, -0.3569), (1.484e-07, 0.66, -1.0), (1.024, 0.6622, -0.4808), (1.011, 0.6486, -0.7551), (1.005, 0.652, -0.8949), (1.04, 0.701, -0.2483), (1.0, 0.66, -1.0), (1.018, 0.652, -0.6153), (0.9289, 0.9767, -0.3569), (0.9091, 0.9933, -0.4808), (0.8928, 1.003, -0.6153), (0.8844, 1.007, -0.7551), (0.946, 0.9544, -0.2483), (0.9463, 0.9576, -0.2638), (2.429e-07, 0.9955, -1.0), (0.898, 0.9955, -1.0), (1.039, 0.7592, -0.09292), (1.029, 0.7928, -0.05214), (0.9984, 0.8627, -0.05214), (1.046, 0.7282, -0.1592), (0.8891, 1.003, -0.8949), (1.015, 0.8277, -0.03837), (0.9596, 0.9273, -0.1592), (1.047, 0.72, -0.1861), (0.9797, 0.8963, -0.09292), (1.009, -0.7959, -0.3569), (2.968e-09, -0.815, -0.9961), (1.004, -0.8124, -0.4808), (1.0, -0.8261, -0.7551), (1.0, -0.8226, -0.8949), (1.014, -0.7736, -0.2483), (1.0, -0.8147, -1.0), (1.0, -0.8226, -0.6153), (1.02, -0.4979, -0.3569), (1.016, -0.4814, -0.4808), (1.012, -0.4712, -0.6153), (1.007, -0.4677, -0.7551), (1.024, -0.5202, -0.2483), (1.0, -0.4791, -1.0), (4.657e-08, -0.4791, -1.0), (1.02, -0.7155, -0.09292), (1.023, -0.6819, -0.05214), (1.027, -0.6119, -0.05214), (1.018, -0.7465, -0.1592), (1.002, -0.4712, -0.8949), (1.026, -0.6469, -0.03837), (1.026, -0.5474, -0.1592), (1.027, -0.5783, -0.09292), (0.6138, -0.7959, -0.3569), (0.6087, -0.8124, -0.4808), (0.6044, -0.8261, -0.7551), (0.6044, -0.8226, -0.8949), (0.6185, -0.7736, -0.2483), (0.6044, -0.8147, -1.0), (0.6044, -0.8226, -0.6153), (0.6246, -0.4979, -0.3569), (0.6207, -0.4814, -0.4808), (0.6165, -0.4712, -0.6153), (0.6117, -0.4677, -0.7551), (0.6279, -0.5202, -0.2483), (0.6044, -0.4791, -1.0), (0.6248, -0.7155, -0.09292), (0.6276, -0.6819, -0.05214), (0.6315, -0.6119, -0.05214), (0.6222, -0.7465, -0.1592), (0.6065, -0.4712, -0.8949), (0.6306, -0.6469, -0.03837), (0.6301, -0.5474, -0.1592), (0.6313, -0.5783, -0.09292), (1.016, -0.8139, -0.3448), (1.01, -0.8332, -0.4888), (1.005, -0.849, -0.8075), (1.005, -0.845, -0.97), (1.021, -0.7881, -0.2185), (1.005, -0.845, -0.645), (1.028, -0.4677, -0.3448), (1.024, -0.4484, -0.4887), (1.019, -0.4366, -0.645), (1.013, -0.4326, -0.8075), (1.032, -0.4936, -0.2185), (1.029, -0.7205, -0.038), (1.032, -0.6814, 0.009395), (1.037, -0.6002, 0.009396), (1.026, -0.7565, -0.115), (1.007, -0.4366, -0.97), (1.035, -0.6408, 0.0254), (1.035, -0.5251, -0.115), (1.036, -0.5611, -0.038), (0.9986, -0.861, -0.3169), (0.9911, -0.8854, -0.5), (0.9847, -0.9056, -0.9053), (1.006, -0.828, -0.1564), (0.9847, -0.9005, -0.6987), (1.015, -0.4207, -0.3169), (1.009, -0.3962, -0.5), (1.003, -0.3811, -0.6987), (0.9955, -0.376, -0.9053), (1.02, -0.4536, -0.1564), (1.015, -0.7421, 0.07319), (1.019, -0.6925, 0.1335), (1.025, -0.5892, 0.1335), (1.011, -0.7879, -0.02468), (1.024, -0.6408, 0.1538), (1.023, -0.4937, -0.02468), (1.025, -0.5395, 0.07319), (0.9847, -0.9031, -1.006), (1.0, -0.4772, -1.006), (1.007, -0.4393, -1.006), (1.003, -0.4227, -1.006), (0.9919, -0.3785, -1.006), (0.9999, -0.8589, -1.006), (1.005, -0.8423, -1.006), (1.0, -0.8159, -1.006), (1.03, 0.6788, -0.3569), (1.024, 0.6622, -0.4808), (1.011, 0.6486, -0.7551), (1.005, 0.652, -0.8949), (1.04, 0.701, -0.2483), (1.0, 0.66, -1.0), (1.018, 0.652, -0.6153), (0.9289, 0.9767, -0.3569), (0.9091, 0.9933, -0.4808), (0.8928, 1.003, -0.6153), (0.8844, 1.007, -0.7551), (0.946, 0.9544, -0.2483), (0.898, 0.9955, -1.0), (1.039, 0.7592, -0.09292), (1.029, 0.7928, -0.05214), (0.9984, 0.8627, -0.05214), (1.046, 0.7282, -0.1592), (0.8891, 1.003, -0.8949), (1.015, 0.8277, -0.03837), (0.9596, 0.9273, -0.1592), (0.9797, 0.8963, -0.09292), (0.9463, 0.9576, -0.2638), (1.047, 0.72, -0.1861), (1.03, 0.6788, -0.3569), (1.024, 0.6622, -0.4808), (1.011, 0.6486, -0.7551), (1.005, 0.652, -0.8949), (1.04, 0.701, -0.2483), (1.0, 0.66, -1.0), (1.018, 0.652, -0.6153), (0.9289, 0.9767, -0.3569), (0.9091, 0.9933, -0.4808), (0.8928, 1.003, -0.6153), (0.8844, 1.007, -0.7551), (0.946, 0.9544, -0.2483), (0.898, 0.9955, -1.0), (1.039, 0.7592, -0.09292), (1.029, 0.7928, -0.05214), (0.9984, 0.8627, -0.05214), (1.046, 0.7282, -0.1592), (0.8891, 1.003, -0.8949), (1.015, 0.8277, -0.03837), (0.9596, 0.9273, -0.1592), (0.9797, 0.8963, -0.09292), (1.011, 0.7294, -0.347), (0.9246, 0.9446, -0.4318), (0.9381, 0.9272, -0.347), (0.9383, 0.9297, -0.3591), (1.016, 0.7506, -0.2774), (1.017, 0.7442, -0.2985), (1.003, 0.712, -0.4318), (0.9988, 0.6991, -0.5286), (0.989, 0.6884, -0.7427), (0.9839, 0.6911, -0.8519), (1.011, 0.7294, -0.347), (0.9802, 0.6973, -0.9339), (0.994, 0.6911, -0.6335), (0.9246, 0.9446, -0.4318), (0.9092, 0.9576, -0.5286), (0.8965, 0.9655, -0.6335), (0.89, 0.9682, -0.7427), (0.9381, 0.9272, -0.347), (0.9006, 0.9593, -0.9339), (1.011, 0.7748, -0.2257), (1.003, 0.801, -0.1939), (0.979, 0.8556, -0.1939), (1.016, 0.7506, -0.2774), (0.8936, 0.9655, -0.8519), (0.9919, 0.8283, -0.1831), (0.9487, 0.906, -0.2774), (0.9644, 0.8818, -0.2257), (0.6852, 0.7294, -0.347), (0.5984, 0.9446, -0.4318), (0.6118, 0.9272, -0.347), (0.612, 0.9297, -0.3591), (0.6898, 0.7506, -0.2774), (0.6904, 0.7442, -0.2985), (0.6773, 0.712, -0.4318), (0.6725, 0.6991, -0.5286), (0.6627, 0.6884, -0.7427), (0.6577, 0.6911, -0.8519), (0.6852, 0.7294, -0.347), (0.654, 0.6973, -0.9339), (0.6677, 0.6911, -0.6335), (0.5984, 0.9446, -0.4318), (0.583, 0.9576, -0.5286), (0.5702, 0.9655, -0.6335), (0.5637, 0.9682, -0.7427), (0.6118, 0.9272, -0.347), (0.5743, 0.9593, -0.9339), (0.6845, 0.7748, -0.2257), (0.6764, 0.801, -0.1939), (0.6527, 0.8556, -0.1939), (0.6898, 0.7506, -0.2774), (0.5673, 0.9655, -0.8519), (0.6656, 0.8283, -0.1831), (0.6224, 0.906, -0.2774), (0.6381, 0.8818, -0.2257)], [(1098, 1), (1102, 0), (1016, 1128), (1006, 1127)], [(42, 48, 179, 35), (4, 983, 988, 987, 986, 980), (35, 80, 167, 168), (48, 25, 9, 80, 179), (2, 1008, 1007, 6, 213), (10, 11, 28, 29), (11, 225, 226, 12, 27, 28), (12, 973, 974, 13, 26, 27), (13, 1031, 1032, 26), (4, 980, 985, 984), (14, 112, 111, 15), (110, 21, 22, 16), (16, 22, 23, 17), (17, 23, 49, 54, 53, 52, 24, 47), (18, 50, 51, 19), (2, 32, 990, 30, 1006, 1001, 1002, 1003, 1004, 1013, 1008), (121, 110, 16, 150), (150, 16, 17, 151), (151, 17, 47, 158, 157), (158, 47, 48, 42, 118, 160), (31, 30, 990, 992, 32, 212, 33), (33, 212, 217, 216), (3, 46, 104, 45, 105, 107, 106), (34, 162, 163, 35, 168, 174), (35, 975, 971, 42), (121, 44, 109, 110), (44, 982, 984, 114, 109), (45, 104, 69, 67), (18, 19, 48, 47), (56, 57, 65, 64), (50, 18, 47, 24), (19, 51, 25, 48), (53, 54, 62, 61), (49, 52, 60, 59), (54, 49, 59, 62), (52, 53, 61, 60), (56, 55, 59, 60), (57, 56, 60, 61), (58, 57, 61, 62), (55, 58, 62, 59), (64, 65, 66, 63), (57, 58, 66, 65), (55, 56, 64, 63), (58, 55, 63, 66), (78, 79, 76, 77), (67, 69, 72, 171, 70, 73, 75, 74), (70, 171, 172, 170), (70, 175, 176, 83, 36, 84, 93, 92, 91, 90, 89, 88, 87, 86, 85, 37, 73), (71, 5, 82, 81), (74, 75, 79, 78), (75, 73, 76, 79), (73, 37, 77, 76), (82, 5, 80, 9), (71, 81, 36, 83), (5, 71, 83, 166, 167, 80), (90, 91, 101, 100), (95, 96, 97, 98, 99, 100, 101, 102, 103, 94), (87, 88, 98, 97), (91, 92, 102, 101), (88, 89, 99, 98), (85, 86, 96, 95), (92, 93, 103, 102), (89, 90, 100, 99), (86, 87, 97, 96), (93, 84, 94, 103), (69, 104, 46, 68), (106, 107, 105, 7), (42, 971, 159, 161, 118), (14, 15, 110, 109), (112, 14, 109, 20), (15, 111, 21, 110), (114, 115, 113, 8, 20, 109), (121, 124, 123, 116, 108, 44), (118, 161, 160), (39, 120, 126, 127, 38), (39, 38, 121, 150), (117, 119, 123, 124), (38, 127, 117, 124, 121), (119, 126, 120, 152, 222, 123), (120, 39, 150, 152), (119, 117, 129, 128), (129, 131, 135, 133), (127, 126, 130, 131), (126, 119, 128, 130), (117, 127, 131, 129), (133, 135, 139, 137), (128, 129, 133, 132), (131, 130, 134, 135), (130, 128, 132, 134), (139, 138, 142, 143), (132, 133, 137, 136), (135, 134, 138, 139), (134, 132, 136, 138), (141, 143, 147, 145), (138, 136, 140, 142), (137, 139, 143, 141), (136, 137, 141, 140), (147, 146, 144, 145), (140, 141, 145, 144), (143, 142, 146, 147), (142, 140, 144, 146), (148, 149, 125, 122, 40), (40, 122, 150, 151), (122, 125, 152, 150), (148, 40, 151, 157), (125, 149, 159, 977, 152), (149, 148, 157, 159), (155, 156, 154, 153, 41), (41, 153, 157, 158), (153, 154, 159, 157), (155, 41, 158, 160), (154, 156, 161, 159), (156, 155, 160, 161), (162, 164, 163), (165, 72, 69, 68), (170, 172, 171, 72, 165, 34), (168, 167, 166, 169), (169, 166, 83), (174, 168, 169, 173, 170, 34), (170, 173, 169, 83, 176, 178, 177, 175, 70), (175, 177, 178, 176), (35, 179, 80), (189, 190, 191, 192, 193, 194, 195, 188), (184, 185, 193, 192), (182, 183, 191, 190), (180, 181, 189, 188), (187, 180, 188, 195), (185, 186, 194, 193), (183, 184, 192, 191), (181, 182, 190, 189), (186, 187, 195, 194), (199, 198, 206, 207), (205, 208, 207, 206, 211, 210, 209, 204), (203, 202, 210, 211), (201, 196, 204, 209), (200, 199, 207, 208), (198, 203, 211, 206), (202, 201, 209, 210), (197, 200, 208, 205), (216, 217, 214, 215), (213, 212, 32, 2), (6, 215, 221, 219), (218, 219, 221, 220), (212, 213, 214, 217), (215, 214, 220, 221), (213, 6, 219, 218), (214, 213, 218, 220), (152, 227, 228, 222), (222, 228, 116, 123), (227, 223, 224, 228), (228, 224, 229, 231, 232, 230, 43, 108, 116), (225, 224, 223, 226), (226, 223, 954, 956, 955, 953, 978, 973, 12), (240, 239, 961, 962), (231, 229, 237, 239), (225, 226, 236, 235), (239, 237, 959, 961), (229, 234, 242, 237), (233, 230, 238, 241), (232, 231, 239, 240), (234, 233, 241, 242), (230, 232, 240, 238), (243, 248, 249, 244), (244, 249, 250, 245), (246, 253, 254, 247), (247, 254, 248, 243), (248, 255, 256, 249), (249, 256, 257, 250), (250, 257, 258, 251), (252, 261, 262, 253), (253, 262, 263, 254), (254, 263, 255, 248), (255, 264, 265, 256), (256, 265, 266, 257), (257, 266, 267, 258), (258, 267, 268, 259), (260, 271, 272, 261), (261, 272, 273, 262), (262, 273, 274, 263), (263, 274, 264, 255), (264, 275, 276, 265), (265, 276, 277, 266), (266, 277, 278, 267), (267, 278, 279, 268), (268, 279, 280, 269), (270, 282, 283, 271), (271, 283, 284, 272), (272, 284, 285, 273), (273, 285, 286, 274), (274, 286, 275, 264), (275, 287, 288, 276), (276, 288, 289, 277), (277, 289, 290, 278), (278, 290, 291, 279), (279, 291, 292, 280), (280, 292, 293, 281), (281, 293, 294, 282), (282, 294, 295, 283), (283, 295, 296, 284), (284, 296, 297, 285), (285, 297, 298, 286), (286, 298, 287, 275), (287, 299, 300, 288), (288, 300, 301, 289), (289, 301, 302, 290), (290, 302, 303, 291), (291, 303, 304, 292), (292, 304, 305, 293), (293, 305, 306, 294), (294, 306, 307, 295), (295, 307, 308, 296), (296, 308, 309, 297), (297, 309, 310, 298), (298, 310, 299, 287), (299, 311, 312, 300), (300, 312, 313, 301), (301, 313, 314, 302), (302, 314, 315, 303), (303, 315, 316, 304), (304, 316, 317, 305), (305, 317, 318, 306), (306, 318, 319, 307), (307, 319, 320, 308), (308, 320, 321, 309), (309, 321, 322, 310), (310, 322, 311, 299), (311, 323, 324, 312), (312, 324, 325, 313), (313, 325, 326, 314), (314, 326, 327, 315), (315, 327, 328, 316), (316, 328, 329, 317), (317, 329, 330, 318), (318, 330, 331, 319), (319, 331, 332, 320), (320, 332, 333, 321), (321, 333, 334, 322), (322, 334, 323, 311), (323, 335, 336, 324), (324, 336, 337, 325), (325, 337, 338, 326), (326, 338, 339, 327), (327, 339, 340, 328), (328, 340, 341, 329), (329, 341, 342, 330), (330, 342, 343, 331), (331, 343, 344, 332), (332, 344, 345, 333), (333, 345, 346, 334), (334, 346, 335, 323), (335, 347, 348, 336), (336, 348, 349, 337), (337, 349, 350, 338), (338, 350, 351, 339), (339, 351, 352, 340), (340, 352, 353, 341), (341, 353, 354, 342), (342, 354, 355, 343), (343, 355, 356, 344), (344, 356, 357, 345), (345, 357, 358, 346), (346, 358, 347, 335), (347, 359, 360, 348), (348, 360, 361, 349), (349, 361, 362, 350), (350, 362, 363, 351), (351, 363, 364, 352), (352, 364, 365, 353), (353, 365, 366, 354), (354, 366, 367, 355), (355, 367, 368, 356), (356, 368, 369, 357), (357, 369, 370, 358), (358, 370, 359, 347), (359, 371, 372, 360), (360, 372, 373, 361), (361, 373, 374, 362), (362, 374, 375, 363), (363, 375, 376, 364), (364, 376, 377, 365), (365, 377, 378, 366), (366, 378, 379, 367), (367, 379, 380, 368), (368, 380, 381, 369), (369, 381, 382, 370), (370, 382, 371, 359), (371, 383, 384, 372), (372, 384, 385, 373), (373, 385, 386, 374), (374, 386, 387, 375), (375, 387, 388, 376), (376, 388, 389, 377), (377, 389, 390, 378), (378, 390, 391, 379), (379, 391, 392, 380), (380, 392, 393, 381), (381, 393, 394, 382), (382, 394, 383, 371), (383, 395, 396, 384), (384, 396, 397, 385), (385, 397, 398, 386), (386, 398, 399, 387), (387, 399, 400, 388), (388, 400, 401, 389), (389, 401, 402, 390), (390, 402, 403, 391), (391, 403, 404, 392), (392, 404, 405, 393), (393, 405, 406, 394), (394, 406, 395, 383), (395, 407, 408, 396), (396, 408, 409, 397), (397, 409, 410, 398), (398, 410, 411, 399), (399, 411, 412, 400), (400, 412, 413, 401), (401, 413, 414, 402), (402, 414, 415, 403), (403, 415, 416, 404), (404, 416, 417, 405), (405, 417, 418, 406), (406, 418, 407, 395), (407, 419, 420, 408), (408, 420, 421, 409), (409, 421, 422, 410), (410, 422, 423, 411), (411, 423, 424, 412), (412, 424, 425, 413), (413, 425, 426, 414), (414, 426, 427, 415), (415, 427, 428, 416), (416, 428, 429, 417), (417, 429, 430, 418), (418, 430, 419, 407), (419, 431, 432, 420), (420, 432, 433, 421), (421, 433, 434, 422), (422, 434, 435, 423), (423, 435, 436, 424), (424, 436, 437, 425), (425, 437, 438, 426), (426, 438, 439, 427), (427, 439, 440, 428), (428, 440, 441, 429), (429, 441, 442, 430), (430, 442, 431, 419), (431, 443, 444, 432), (432, 444, 445, 433), (433, 445, 446, 434), (434, 446, 447, 435), (435, 447, 448, 436), (436, 448, 449, 437), (437, 449, 450, 438), (438, 450, 451, 439), (439, 451, 452, 440), (440, 452, 453, 441), (441, 453, 454, 442), (442, 454, 443, 431), (443, 455, 456, 444), (444, 456, 457, 445), (445, 457, 458, 446), (446, 458, 459, 447), (447, 459, 460, 448), (448, 460, 461, 449), (449, 461, 462, 450), (450, 462, 463, 451), (451, 463, 464, 452), (452, 464, 465, 453), (453, 465, 466, 454), (454, 466, 455, 443), (455, 467, 468, 456), (456, 468, 469, 457), (457, 469, 470, 458), (458, 470, 471, 459), (459, 471, 472, 460), (460, 472, 473, 461), (461, 473, 474, 462), (462, 474, 475, 463), (463, 475, 476, 464), (464, 476, 477, 465), (465, 477, 478, 466), (466, 478, 467, 455), (467, 479, 480, 468), (468, 480, 481, 469), (469, 481, 482, 470), (470, 482, 483, 471), (471, 483, 484, 472), (472, 484, 485, 473), (473, 485, 486, 474), (474, 486, 487, 475), (475, 487, 488, 476), (476, 488, 489, 477), (477, 489, 490, 478), (478, 490, 479, 467), (479, 491, 492, 480), (480, 492, 493, 481), (481, 493, 494, 482), (482, 494, 495, 483), (483, 495, 496, 484), (484, 496, 497, 485), (485, 497, 498, 486), (486, 498, 499, 487), (487, 499, 500, 488), (488, 500, 501, 489), (489, 501, 502, 490), (490, 502, 491, 479), (491, 503, 504, 492), (492, 504, 505, 493), (493, 505, 506, 494), (494, 506, 507, 495), (495, 507, 508, 496), (496, 508, 509, 497), (497, 509, 510, 498), (498, 510, 511, 499), (499, 511, 512, 500), (500, 512, 513, 501), (501, 513, 514, 502), (502, 514, 503, 491), (503, 515, 516, 504), (504, 516, 517, 505), (505, 517, 518, 506), (506, 518, 519, 507), (507, 519, 520, 508), (508, 520, 521, 509), (509, 521, 522, 510), (510, 522, 523, 511), (511, 523, 524, 512), (512, 524, 525, 513), (513, 525, 526, 514), (514, 526, 515, 503), (515, 527, 528, 516), (516, 528, 529, 517), (517, 529, 530, 518), (518, 530, 531, 519), (519, 531, 532, 520), (520, 532, 533, 521), (521, 533, 534, 522), (522, 534, 535, 523), (523, 535, 536, 524), (524, 536, 537, 525), (525, 537, 538, 526), (526, 538, 527, 515), (527, 539, 540, 528), (528, 540, 541, 529), (529, 541, 542, 530), (530, 542, 543, 531), (531, 543, 544, 532), (532, 544, 545, 533), (533, 545, 546, 534), (534, 546, 547, 535), (535, 547, 548, 536), (536, 548, 549, 537), (537, 549, 550, 538), (538, 550, 539, 527), (539, 551, 552, 540), (540, 552, 553, 541), (544, 554, 555, 545), (545, 555, 556, 546), (546, 556, 557, 547), (547, 557, 558, 548), (548, 558, 559, 549), (549, 559, 560, 550), (550, 560, 551, 539), (555, 562, 563, 556), (556, 563, 564, 557), (557, 564, 565, 558), (558, 565, 566, 559), (559, 566, 567, 560), (560, 567, 561, 551), (562, 569, 570, 563), (563, 570, 571, 564), (564, 571, 572, 565), (565, 572, 573, 566), (566, 573, 574, 567), (567, 574, 568, 561), (569, 575, 576, 570), (570, 576, 577, 571), (571, 577, 578, 572), (572, 578, 579, 573), (573, 579, 580, 574), (576, 581, 582, 577), (577, 582, 583, 578), (578, 583, 584, 579), (579, 584, 585, 580), (581, 586, 587, 582), (582, 587, 588, 583), (583, 588, 589, 584), (584, 589, 590, 585), (587, 591, 592, 588), (588, 592, 593, 589), (591, 594, 595, 592), (592, 595, 596, 593), (597, 602, 603, 598), (598, 603, 604, 599), (600, 607, 608, 601), (601, 608, 602, 597), (602, 609, 610, 603), (603, 610, 611, 604), (604, 611, 612, 605), (606, 615, 616, 607), (607, 616, 617, 608), (608, 617, 609, 602), (609, 618, 619, 610), (610, 619, 620, 611), (611, 620, 621, 612), (612, 621, 622, 613), (614, 625, 626, 615), (615, 626, 627, 616), (616, 627, 628, 617), (617, 628, 618, 609), (618, 629, 630, 619), (619, 630, 631, 620), (620, 631, 632, 621), (621, 632, 633, 622), (622, 633, 634, 623), (624, 636, 637, 625), (625, 637, 638, 626), (626, 638, 639, 627), (627, 639, 640, 628), (628, 640, 629, 618), (629, 641, 642, 630), (630, 642, 643, 631), (631, 643, 644, 632), (632, 644, 645, 633), (633, 645, 646, 634), (634, 646, 647, 635), (635, 647, 648, 636), (636, 648, 649, 637), (637, 649, 650, 638), (638, 650, 651, 639), (639, 651, 652, 640), (640, 652, 641, 629), (641, 653, 654, 642), (642, 654, 655, 643), (643, 655, 656, 644), (644, 656, 657, 645), (645, 657, 658, 646), (646, 658, 659, 647), (647, 659, 660, 648), (648, 660, 661, 649), (649, 661, 662, 650), (650, 662, 663, 651), (651, 663, 664, 652), (652, 664, 653, 641), (653, 665, 666, 654), (654, 666, 667, 655), (655, 667, 668, 656), (656, 668, 669, 657), (657, 669, 670, 658), (658, 670, 671, 659), (659, 671, 672, 660), (660, 672, 673, 661), (661, 673, 674, 662), (662, 674, 675, 663), (663, 675, 676, 664), (664, 676, 665, 653), (665, 677, 678, 666), (666, 678, 679, 667), (667, 679, 680, 668), (668, 680, 681, 669), (669, 681, 682, 670), (670, 682, 683, 671), (671, 683, 684, 672), (672, 684, 685, 673), (673, 685, 686, 674), (674, 686, 687, 675), (675, 687, 688, 676), (676, 688, 677, 665), (677, 689, 690, 678), (678, 690, 691, 679), (679, 691, 692, 680), (680, 692, 693, 681), (681, 693, 694, 682), (682, 694, 695, 683), (683, 695, 696, 684), (684, 696, 697, 685), (685, 697, 698, 686), (686, 698, 699, 687), (687, 699, 700, 688), (688, 700, 689, 677), (689, 701, 702, 690), (690, 702, 703, 691), (691, 703, 704, 692), (692, 704, 705, 693), (693, 705, 706, 694), (694, 706, 707, 695), (695, 707, 708, 696), (696, 708, 709, 697), (697, 709, 710, 698), (698, 710, 711, 699), (699, 711, 712, 700), (700, 712, 701, 689), (701, 713, 714, 702), (702, 714, 715, 703), (703, 715, 716, 704), (704, 716, 717, 705), (705, 717, 718, 706), (706, 718, 719, 707), (707, 719, 720, 708), (708, 720, 721, 709), (709, 721, 722, 710), (710, 722, 723, 711), (711, 723, 724, 712), (712, 724, 713, 701), (713, 725, 726, 714), (714, 726, 727, 715), (715, 727, 728, 716), (716, 728, 729, 717), (717, 729, 730, 718), (718, 730, 731, 719), (719, 731, 732, 720), (720, 732, 733, 721), (721, 733, 734, 722), (722, 734, 735, 723), (723, 735, 736, 724), (724, 736, 725, 713), (725, 737, 738, 726), (726, 738, 739, 727), (727, 739, 740, 728), (728, 740, 741, 729), (729, 741, 742, 730), (730, 742, 743, 731), (731, 743, 744, 732), (732, 744, 745, 733), (733, 745, 746, 734), (734, 746, 747, 735), (735, 747, 748, 736), (736, 748, 737, 725), (737, 749, 750, 738), (738, 750, 751, 739), (739, 751, 752, 740), (740, 752, 753, 741), (741, 753, 754, 742), (742, 754, 755, 743), (743, 755, 756, 744), (744, 756, 757, 745), (745, 757, 758, 746), (746, 758, 759, 747), (747, 759, 760, 748), (748, 760, 749, 737), (749, 761, 762, 750), (750, 762, 763, 751), (751, 763, 764, 752), (752, 764, 765, 753), (753, 765, 766, 754), (754, 766, 767, 755), (755, 767, 768, 756), (756, 768, 769, 757), (757, 769, 770, 758), (758, 770, 771, 759), (759, 771, 772, 760), (760, 772, 761, 749), (761, 773, 774, 762), (762, 774, 775, 763), (763, 775, 776, 764), (764, 776, 777, 765), (765, 777, 778, 766), (766, 778, 779, 767), (767, 779, 780, 768), (768, 780, 781, 769), (769, 781, 782, 770), (770, 782, 783, 771), (771, 783, 784, 772), (772, 784, 773, 761), (773, 785, 786, 774), (774, 786, 787, 775), (775, 787, 788, 776), (776, 788, 789, 777), (777, 789, 790, 778), (778, 790, 791, 779), (779, 791, 792, 780), (780, 792, 793, 781), (781, 793, 794, 782), (782, 794, 795, 783), (783, 795, 796, 784), (784, 796, 785, 773), (785, 797, 798, 786), (786, 798, 799, 787), (787, 799, 800, 788), (788, 800, 801, 789), (789, 801, 802, 790), (790, 802, 803, 791), (791, 803, 804, 792), (792, 804, 805, 793), (793, 805, 806, 794), (794, 806, 807, 795), (795, 807, 808, 796), (796, 808, 797, 785), (797, 809, 810, 798), (798, 810, 811, 799), (799, 811, 812, 800), (800, 812, 813, 801), (801, 813, 814, 802), (802, 814, 815, 803), (803, 815, 816, 804), (804, 816, 817, 805), (805, 817, 818, 806), (806, 818, 819, 807), (807, 819, 820, 808), (808, 820, 809, 797), (809, 821, 822, 810), (810, 822, 823, 811), (811, 823, 824, 812), (812, 824, 825, 813), (813, 825, 826, 814), (814, 826, 827, 815), (815, 827, 828, 816), (816, 828, 829, 817), (817, 829, 830, 818), (818, 830, 831, 819), (819, 831, 832, 820), (820, 832, 821, 809), (821, 833, 834, 822), (822, 834, 835, 823), (823, 835, 836, 824), (824, 836, 837, 825), (825, 837, 838, 826), (826, 838, 839, 827), (827, 839, 840, 828), (828, 840, 841, 829), (829, 841, 842, 830), (830, 842, 843, 831), (831, 843, 844, 832), (832, 844, 833, 821), (833, 845, 846, 834), (834, 846, 847, 835), (835, 847, 848, 836), (836, 848, 849, 837), (837, 849, 850, 838), (838, 850, 851, 839), (839, 851, 852, 840), (840, 852, 853, 841), (841, 853, 854, 842), (842, 854, 855, 843), (843, 855, 856, 844), (844, 856, 845, 833), (845, 857, 858, 846), (846, 858, 859, 847), (847, 859, 860, 848), (848, 860, 861, 849), (849, 861, 862, 850), (850, 862, 863, 851), (851, 863, 864, 852), (852, 864, 865, 853), (853, 865, 866, 854), (854, 866, 867, 855), (855, 867, 868, 856), (856, 868, 857, 845), (857, 869, 870, 858), (858, 870, 871, 859), (859, 871, 872, 860), (860, 872, 873, 861), (861, 873, 874, 862), (862, 874, 875, 863), (863, 875, 876, 864), (864, 876, 877, 865), (865, 877, 878, 866), (866, 878, 879, 867), (867, 879, 880, 868), (868, 880, 869, 857), (869, 881, 882, 870), (870, 882, 883, 871), (871, 883, 884, 872), (872, 884, 885, 873), (873, 885, 886, 874), (874, 886, 887, 875), (875, 887, 888, 876), (876, 888, 889, 877), (877, 889, 890, 878), (878, 890, 891, 879), (879, 891, 892, 880), (880, 892, 881, 869), (881, 893, 894, 882), (882, 894, 895, 883), (883, 895, 896, 884), (884, 896, 897, 885), (885, 897, 898, 886), (886, 898, 899, 887), (887, 899, 900, 888), (888, 900, 901, 889), (889, 901, 902, 890), (890, 902, 903, 891), (891, 903, 904, 892), (892, 904, 893, 881), (893, 905, 906, 894), (894, 906, 907, 895), (898, 908, 909, 899), (899, 909, 910, 900), (900, 910, 911, 901), (901, 911, 912, 902), (902, 912, 913, 903), (903, 913, 914, 904), (904, 914, 905, 893), (909, 916, 917, 910), (910, 917, 918, 911), (911, 918, 919, 912), (912, 919, 920, 913), (913, 920, 921, 914), (914, 921, 915, 905), (916, 923, 924, 917), (917, 924, 925, 918), (918, 925, 926, 919), (919, 926, 927, 920), (920, 927, 928, 921), (921, 928, 922, 915), (923, 929, 930, 924), (924, 930, 931, 925), (925, 931, 932, 926), (926, 932, 933, 927), (927, 933, 934, 928), (930, 935, 936, 931), (931, 936, 937, 932), (932, 937, 938, 933), (933, 938, 939, 934), (935, 940, 941, 936), (936, 941, 942, 937), (937, 942, 943, 938), (938, 943, 944, 939), (941, 945, 946, 942), (942, 946, 947, 943), (945, 948, 949, 946), (946, 949, 950, 947), (960, 962, 961, 959), (163, 979, 975, 35), (952, 954, 223), (954, 952, 966, 968), (959, 964, 963, 960), (967, 969, 970, 968, 966, 965), (238, 240, 962, 960), (953, 955, 969, 967), (241, 238, 960, 963), (242, 241, 963, 964), (955, 956, 970, 969), (237, 242, 964, 959), (956, 954, 968, 970), (235, 236, 958, 957), (952, 951, 965, 966), (951, 953, 967, 965), (159, 971, 972, 977), (977, 972, 227, 152), (971, 975, 976, 972), (972, 976, 951, 952, 223, 227), (973, 978, 979, 974), (974, 979, 163, 164, 162, 34, 165, 68, 46, 3, 1024, 1022, 1021, 1025, 1020, 1018, 1023, 1036, 1033, 1034, 1038, 1035, 1040, 1039, 1030, 1026, 1027, 1028, 1029, 1037, 1031, 13), (975, 979, 978, 976), (976, 978, 953, 951), (984, 985, 980, 113, 115, 114), (980, 986, 987, 988, 983, 30, 31, 196, 201, 202, 203, 198, 199, 200, 197, 180, 187, 186, 185, 184, 183, 182, 181, 8, 113), (981, 989, 983, 4), (984, 982, 981, 4), (32, 991, 990), (32, 992, 991), (991, 992, 990), (999, 997, 996, 1000, 995, 993, 998, 1016, 43, 230, 233, 234, 229, 224, 225, 11, 10), (1016, 1012, 1009, 1010, 1014, 1011, 1017, 1015, 1005, 1006, 30, 983, 989, 981, 982, 44, 108, 43), (994, 999, 10, 29), (1019, 1024, 3, 106, 7), (1030, 1039, 1060, 1052), (1028, 1027, 1049, 1050), (1038, 1034, 1055, 1059), (1026, 1030, 1052, 1048), (1025, 1021, 1043, 1047), (1035, 1038, 1059, 1056), (1029, 1028, 1050, 1051), (1021, 1022, 1044, 1043), (1037, 1029, 1051, 1058), (1031, 1037, 1058, 1053), (1023, 1018, 1041, 1045), (1040, 1035, 1056, 1061), (1022, 1024, 1046, 1044), (1036, 1023, 1045, 1057), (1034, 1033, 1054, 1055), (1020, 1025, 1047, 1042), (1039, 1040, 1061, 1060), (1033, 1036, 1057, 1054), (1027, 1026, 1048, 1049), (1018, 1020, 1042, 1041), (1042, 1047, 1043, 1044, 1046, 1053, 1058, 1051, 1050, 1049, 1048, 1052, 1060, 1061, 1056, 1059, 1055, 1054, 1057, 1045, 1041), (1019, 1032, 1053, 1046), (1028, 1029, 1071, 1070), (1022, 1021, 1064, 1065), (1029, 1037, 1077, 1071), (1037, 1031, 1099, 1100, 1077), (1018, 1023, 1066, 1062), (1035, 1040, 1080, 1075), (1024, 1022, 1065, 1104, 1105), (1023, 1036, 1076, 1066), (1033, 1034, 1074, 1073), (1025, 1020, 1063, 1067), (1040, 1039, 1079, 1080), (1036, 1033, 1073, 1076), (1026, 1027, 1069, 1068), (1020, 1018, 1062, 1063), (1039, 1030, 1072, 1079), (1027, 1028, 1070, 1069), (1034, 1038, 1078, 1074), (1030, 1026, 1068, 1072), (1021, 1025, 1067, 1064), (1038, 1035, 1075, 1078), (1078, 1075, 1093, 1095), (1072, 1068, 1086, 1090), (1064, 1067, 1085, 1083), (1071, 1077, 1101, 1102, 1089), (1070, 1071, 1089, 1088), (1065, 1064, 1083, 1098, 1103), (1075, 1080, 1097, 1093), (1077, 1100, 1101), (1062, 1066, 1084, 1081), (1066, 1076, 1094, 1084), (1073, 1074, 1092, 1091), (1080, 1079, 1096, 1097), (1076, 1073, 1091, 1094), (1067, 1063, 1082, 1085), (1079, 1072, 1090, 1096), (1068, 1069, 1087, 1086), (1074, 1078, 1095, 1092), (1069, 1070, 1088, 1087), (1063, 1062, 1081, 1082), (1103, 1104, 1065), (1009, 1012, 1122, 1119), (1003, 1002, 1114, 1115), (993, 995, 1107, 1106), (1014, 1010, 1120, 1124), (1000, 996, 1108, 1112), (1011, 1014, 1124, 1121), (996, 997, 1109, 1108), (1013, 1004, 1116, 1123), (1004, 1003, 1115, 1116), (997, 999, 1111, 1109), (1005, 1015, 1125, 1117), (1017, 1011, 1121, 1126), (1008, 1013, 1123, 1118), (995, 1000, 1112, 1107), (1010, 1009, 1119, 1120), (1002, 1001, 1113, 1114), (1015, 1017, 1126, 1125), (998, 993, 1106, 1110), (1126, 1121, 1144, 1149), (1118, 1123, 1146, 1141), (1112, 1108, 1131, 1135), (1125, 1126, 1149, 1148), (1120, 1119, 1142, 1143), (1108, 1109, 1132, 1131), (1119, 1122, 1145, 1142), (1109, 1111, 1134, 1132), (1124, 1120, 1143, 1147), (1107, 1112, 1135, 1130), (1121, 1124, 1147, 1144), (1114, 1113, 1136, 1137), (1123, 1116, 1139, 1146), (1115, 1114, 1137, 1138), (1110, 1106, 1129, 1133), (1117, 1125, 1148, 1140), (1116, 1115, 1138, 1139), (1106, 1107, 1130, 1129), (1146, 1139, 1166, 1173), (1138, 1137, 1164, 1165), (1133, 1129, 1156, 1160), (1140, 1148, 1175, 1167), (1139, 1138, 1165, 1166), (1006, 1005, 1152, 1153), (1129, 1130, 1157, 1156), (1149, 1144, 1171, 1176), (1141, 1146, 1173, 1168), (1001, 1006, 1153, 1151), (1135, 1131, 1158, 1162), (1148, 1149, 1176, 1175), (1143, 1142, 1169, 1170), (1131, 1132, 1159, 1158), (1142, 1145, 1172, 1169), (1016, 998, 1150, 1155), (1132, 1134, 1161, 1159), (1147, 1143, 1170, 1174), (1130, 1135, 1162, 1157), (1012, 1016, 1155, 1154), (1144, 1147, 1174, 1171), (1137, 1136, 1163, 1164), (1164, 1163, 1190, 1191), (1154, 1155, 1182, 1181), (1173, 1166, 1193, 1200), (1165, 1164, 1191, 1192), (1160, 1156, 1183, 1187), (1167, 1175, 1202, 1194), (1166, 1165, 1192, 1193), (1156, 1157, 1184, 1183), (1176, 1171, 1198, 1203), (1168, 1173, 1200, 1195), (1162, 1158, 1185, 1189), (1175, 1176, 1203, 1202), (1170, 1169, 1196, 1197), (1158, 1159, 1186, 1185), (1155, 1150, 1177, 1182), (1169, 1172, 1199, 1196), (1159, 1161, 1188, 1186), (1153, 1152, 1179, 1180), (1174, 1170, 1197, 1201), (1157, 1162, 1189, 1184), (1151, 1153, 1180, 1178), (1171, 1174, 1201, 1198), (1177, 1178, 1180, 1179, 1181, 1182), (1183, 1184, 1189, 1185, 1186, 1188, 1195, 1200, 1193, 1192, 1191, 1190, 1187), (1196, 1199, 1194, 1202, 1203, 1198, 1201, 1197), (1007, 1141, 1168), (1168, 1195, 1007), (994, 1161, 1134), (1188, 1161, 994), (1188, 994, 1007, 1195)])
me_cube.polygons.foreach_set('material_index', [0, 3, 3, 0, 0, 0, 0, 0, 0, 3, 2, 0, 0, 0, 2, 0, 0, 0, 0, 0, 0, 0, 0, 3, 0, 0, 0, 1, 1, 1, 1, 1, 1, 0, 1, 1, 0, 1, 1, 1, 1, 0, 0, 1, 0, 0, 3, 0, 2, 0, 0, 1, 0, 1, 1, 0, 2, 0, 0, 0, 0, 0, 0, 0, 0, 0, 1, 0, 1, 1, 1, 0, 0, 1, 2, 1, 1, 1, 1, 1, 1, 1, 2, 1, 1, 0, 1, 2, 1, 0, 0, 0, 0, 0, 0, 0, 0, 0, 0, 0, 0, 2, 1, 1, 1, 1, 1, 2, 1, 1, 1, 1, 1, 0, 0, 4, 4, 3, 4, 3, 4, 3, 2, 0, 0, 0, 0, 0, 0, 0, 0, 0, 1, 0, 0, 0, 0, 0, 0, 1, 0, 0, 0, 0, 1, 0, 0, 1, 0, 1, 0, 1, 0, 0, 0, 0, 0, 0, 0, 0, 0, 0, 0, 0, 0, 0, 0, 0, 0, 0, 0, 0, 0, 0, 0, 0, 0, 0, 0, 0, 0, 0, 0, 0, 0, 0, 0, 0, 0, 0, 0, 0, 0, 0, 0, 0, 0, 0, 0, 0, 0, 0, 0, 0, 0, 0, 0, 0, 0, 0, 0, 0, 0, 0, 0, 0, 0, 0, 0, 0, 0, 0, 0, 0, 0, 0, 0, 0, 0, 0, 0, 0, 0, 0, 0, 0, 0, 0, 0, 0, 0, 0, 0, 0, 0, 0, 0, 0, 0, 0, 0, 0, 0, 0, 0, 0, 0, 0, 0, 0, 0, 0, 0, 0, 0, 0, 0, 0, 0, 0, 0, 0, 0, 0, 0, 0, 0, 0, 0, 0, 0, 0, 0, 0, 0, 0, 0, 0, 0, 0, 0, 0, 0, 0, 0, 0, 0, 0, 0, 0, 0, 0, 0, 0, 0, 0, 0, 0, 0, 0, 0, 0, 0, 0, 0, 0, 0, 0, 0, 0, 0, 0, 0, 0, 0, 0, 0, 0, 0, 0, 0, 0, 0, 0, 0, 0, 0, 0, 0, 0, 0, 0, 0, 0, 0, 0, 0, 0, 0, 0, 0, 0, 0, 0, 0, 0, 0, 0, 0, 0, 0, 0, 0, 0, 0, 0, 0, 0, 0, 0, 0, 0, 0, 0, 0, 0, 0, 0, 0, 0, 0, 0, 0, 0, 0, 0, 0, 0, 0, 0, 0, 0, 0, 0, 0, 0, 0, 0, 0, 0, 0, 0, 0, 0, 0, 0, 0, 0, 0, 0, 0, 0, 0, 0, 0, 0, 0, 0, 0, 0, 0, 0, 0, 0, 0, 0, 0, 0, 0, 0, 0, 0, 0, 0, 0, 0, 0, 0, 0, 0, 0, 0, 0, 0, 0, 0, 0, 0, 0, 0, 0, 0, 0, 0, 0, 0, 0, 0, 0, 0, 0, 0, 0, 0, 0, 0, 0, 0, 0, 0, 0, 0, 0, 0, 0, 0, 0, 0, 0, 0, 0, 0, 0, 0, 0, 0, 0, 0, 0, 0, 0, 0, 0, 0, 0, 0, 0, 0, 0, 0, 0, 0, 0, 0, 0, 0, 0, 0, 0, 0, 0, 0, 0, 0, 0, 0, 0, 0, 0, 0, 0, 0, 0, 0, 0, 0, 0, 0, 0, 0, 0, 0, 0, 0, 0, 0, 0, 0, 0, 0, 0, 0, 0, 0, 0, 0, 0, 0, 0, 0, 0, 0, 0, 0, 0, 0, 0, 0, 0, 0, 0, 0, 0, 0, 0, 0, 0, 0, 0, 0, 0, 0, 0, 0, 0, 0, 0, 0, 0, 0, 0, 0, 0, 0, 0, 0, 0, 0, 0, 0, 0, 0, 0, 0, 0, 0, 0, 0, 0, 0, 0, 0, 0, 0, 0, 0, 0, 0, 0, 0, 0, 0, 0, 0, 0, 0, 0, 0, 0, 0, 0, 0, 0, 0, 0, 0, 0, 0, 0, 0, 0, 0, 0, 0, 0, 0, 0, 0, 0, 0, 0, 0, 0, 0, 0, 0, 0, 0, 0, 0, 0, 0, 0, 0, 0, 0, 0, 0, 0, 0, 0, 0, 0, 0, 0, 0, 0, 0, 0, 0, 0, 0, 0, 0, 0, 0, 0, 0, 0, 0, 0, 0, 0, 0, 0, 0, 0, 0, 0, 0, 0, 0, 0, 0, 0, 0, 0, 0, 0, 0, 0, 0, 0, 0, 0, 0, 0, 0, 0, 0, 0, 0, 0, 0, 0, 0, 0, 0, 0, 0, 0, 0, 0, 0, 0, 0, 0, 0, 0, 0, 0, 0, 0, 0, 0, 0, 0, 0, 0, 0, 0, 0, 0, 0, 0, 0, 0, 0, 0, 0, 0, 0, 0, 0, 0, 0, 0, 0, 0, 0, 0, 0, 0, 0, 0, 0, 0, 0, 0, 0, 0, 0, 0, 0, 0, 0, 0, 0, 0, 0, 0, 0, 0, 0, 0, 0, 0, 0, 0, 0, 0, 0, 0, 0, 0, 0, 0, 0, 0, 0, 0, 0, 0, 0, 0, 0, 0, 0, 0, 0, 0, 0, 0, 0, 0, 0, 0, 0, 0, 0, 0, 0, 0, 0, 0, 0, 0, 0, 0, 0, 0, 0, 0, 0, 0, 0, 0, 0, 1, 0, 1, 0, 1, 0, 1, 0, 0, 0, 3, 3, 3, 0, 0, 0, 0, 0, 0, 0, 0, 0, 0, 0, 0, 0, 0, 0, 0, 0, 0, 0, 0, 0, 0, 0, 0, 0, 0, 0, 0, 0, 0, 0, 0, 0, 0, 0, 0, 0, 0, 0, 0, 0, 0, 0, 0, 0, 0, 0, 0, 0, 0, 0, 0, 0, 0, 0, 0, 0, 0, 0, 0, 0, 0, 0, 0, 0, 0, 0, 0, 0, 0, 0, 0, 0, 0, 0, 0, 0, 0, 0, 0, 0, 0, 0, 0, 0, 0, 0, 0, 0, 0, 0, 0, 0, 0, 0, 0, 0, 0, 0, 0, 0, 0, 0, 0, 0, 0, 0, 0, 0, 0, 0, 0, 0, 0, 0, 0, 0, 0, 0, 0, 0, 0, 0, 0, 0, 0, 0, 0, 0, 0, 0, 0, 0, 0, 0, 0, 0, 0, 0, 0, 0, 0, 0, 0, 0, 0, 0, 0, 0, 0, 0, 0, 0, 0, 0, 0])
me_cube.materials.append(mat_material)
me_cube.materials.append(mat_material_001)
me_cube.materials.append(mat_material_002)
me_cube.materials.append(mat_material_003)
me_cube.materials.append(mat_material_004)
me_cube.use_remesh_preserve_volume = False
me_cube.use_remesh_preserve_attributes = False
me_cube.use_mirror_vertex_groups = False
me_cube.update()

# ---- objects
ob_cube = bpy.data.objects.new('Cube', me_cube)
ob_lamp = bpy.data.objects.new('Lamp', light_lamp)
ob_camera = bpy.data.objects.new('Camera', cam_camera)

# ---- transforms, parenting, visibility, modifiers, constraints
ob_cube.location = (0.0, 0.0, 1.072)
ob_cube.rotation_euler = (0.0, -0.0, 3.142)
ob_cube.scale = (2.0, 4.0, 1.0)
ob_cube.lock_rotations_4d = False
ob_cube.empty_display_type = 'ARROWS'
ob_cube.lineart.crease_threshold = 0.0
_m = ob_cube.modifiers.new('Mirror', 'MIRROR')
ob_lamp.location = (4.076, 1.005, 5.904)
ob_lamp.rotation_euler = (0.6503, 0.05522, 1.866)
ob_lamp.lock_rotations_4d = False
ob_lamp.empty_display_type = 'ARROWS'
ob_lamp.color = (0.0, 0.0, 0.0, 0.0)
ob_lamp.lineart.crease_threshold = 0.0
ob_camera.location = (7.481, -6.508, 5.344)
ob_camera.rotation_euler = (1.109, 0.0, 0.8149)
ob_camera.lock_rotations_4d = False
ob_camera.empty_display_type = 'ARROWS'
ob_camera.color = (0.0, 0.0, 0.0, 0.0)
ob_camera.display_type = 'WIRE'
ob_camera.lineart.crease_threshold = 0.0

# ---- collection membership
col_collection_1.objects.link(ob_cube)
col_collection_1.objects.link(ob_lamp)
col_collection_1.objects.link(ob_camera)

# ---- scene / render settings (as saved in the file)
scene.camera = ob_camera
scene.frame_start = 1; scene.frame_end = 250; scene.frame_set(1)
scene.render.engine = 'BLENDER_EEVEE_NEXT'
scene.render.resolution_percentage = 50
scene.render.dither_intensity = 0.0
scene.cycles.use_denoising = False
scene.cycles.samples = 128
scene.cycles.sampling_pattern = 'TABULATED_SOBOL'
scene.cycles.use_adaptive_sampling = False
scene.cycles.use_light_tree = False
scene.cycles.blur_glossy = 0.0
scene.cycles.sample_clamp_indirect = 0.0
scene.view_settings.view_transform = 'Standard'
bpy.context.view_layer.update()
